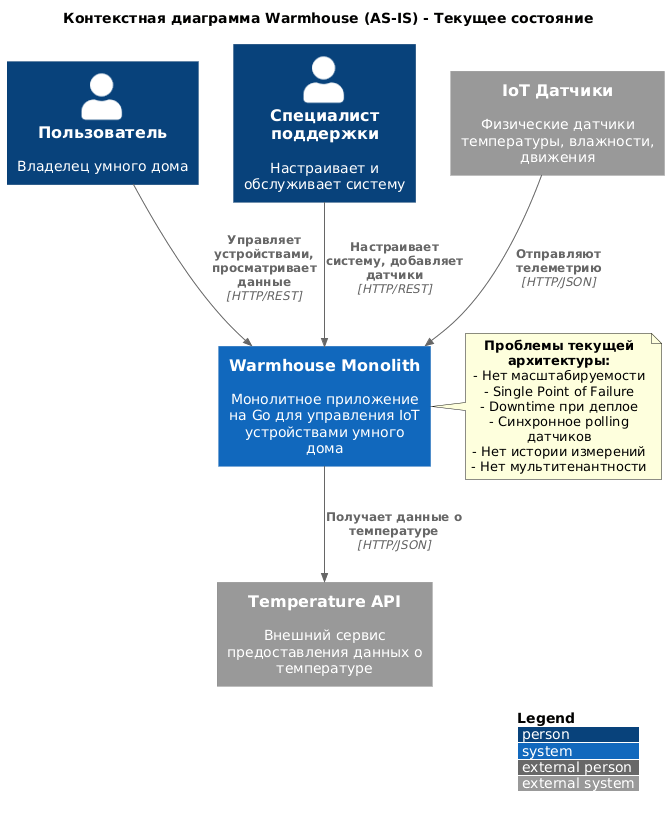

The diagram above was rendered by PlantUML. Its source (embedded in the PNG):
@startuml
!include https://raw.githubusercontent.com/plantuml-stdlib/C4-PlantUML/master/C4_Context.puml

LAYOUT_WITH_LEGEND()

title Контекстная диаграмма Warmhouse (AS-IS) - Текущее состояние

Person(user, "Пользователь", "Владелец умного дома")
Person(specialist, "Специалист поддержки", "Настраивает и обслуживает систему")

System(warmhouse, "Warmhouse Monolith", "Монолитное приложение на Go для управления IoT устройствами умного дома")

System_Ext(temperature_api, "Temperature API", "Внешний сервис предоставления данных о температуре")
System_Ext(iot_devices, "IoT Датчики", "Физические датчики температуры, влажности, движения")

Rel(user, warmhouse, "Управляет устройствами, просматривает данные", "HTTP/REST")
Rel(specialist, warmhouse, "Настраивает систему, добавляет датчики", "HTTP/REST")

Rel(warmhouse, temperature_api, "Получает данные о температуре", "HTTP/JSON")
Rel(iot_devices, warmhouse, "Отправляют телеметрию", "HTTP/JSON")

note right of warmhouse
  **Проблемы текущей архитектуры:**
  - Нет масштабируемости
  - Single Point of Failure
  - Downtime при деплое
  - Синхронное polling датчиков
  - Нет истории измерений
  - Нет мультитенантности
end note
@enduml